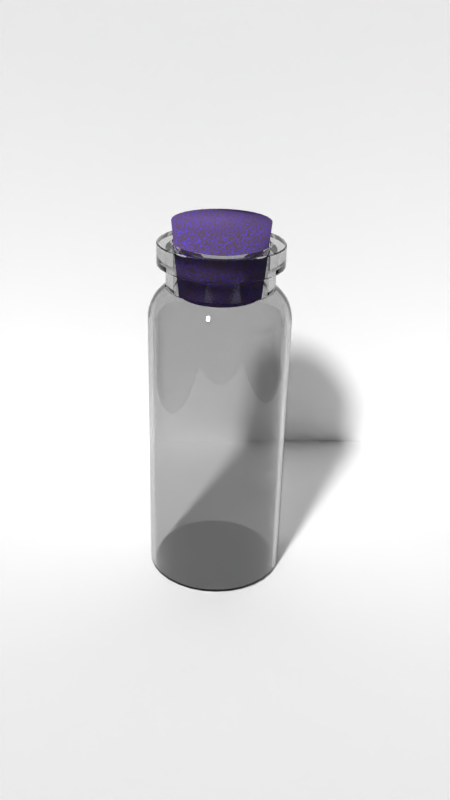 # Source: bottle.blend  (saved by Blender 2.79.0; exported with 4.5.12 LTS)
import bpy
from mathutils import Matrix  # noqa: F401  (used for matrix-valued properties, if any)

bpy.ops.wm.read_factory_settings(use_empty=True)
scene = bpy.context.scene
scene.name = 'Scene'

# ---- collections
col_collection_1 = bpy.data.collections.new('Collection 1'); scene.collection.children.link(col_collection_1)
col_collection_2 = bpy.data.collections.new('Collection 2'); scene.collection.children.link(col_collection_2)
col_collection_3 = bpy.data.collections.new('Collection 3'); scene.collection.children.link(col_collection_3)
col_collection_4 = bpy.data.collections.new('Collection 4'); scene.collection.children.link(col_collection_4)

# ---- materials (node trees are filled in below, after node groups)
mat_material_002 = bpy.data.materials.new('Material.002')
mat_material_002.alpha_threshold = 0.0
mat_material_002.roughness = 0.5
mat_cork = bpy.data.materials.new('Cork')
mat_cork.alpha_threshold = 0.0
mat_cork.roughness = 0.5
mat_material_001 = bpy.data.materials.new('Material.001')
mat_material_001.alpha_threshold = 0.0
mat_material_001.roughness = 0.5

# ---- node groups
ng_auto_smooth = bpy.data.node_groups.new('Auto Smooth', 'GeometryNodeTree')
_s = ng_auto_smooth.interface.new_socket(name='Geometry', in_out='OUTPUT', socket_type='NodeSocketGeometry')
_s = ng_auto_smooth.interface.new_socket(name='Geometry', in_out='INPUT', socket_type='NodeSocketGeometry')
_s = ng_auto_smooth.interface.new_socket(name='Angle', in_out='INPUT', socket_type='NodeSocketFloat')
_s.subtype = 'ANGLE'
_s.min_value = 0.0
_s.max_value = 3.142
ng_auto_smooth.is_modifier = True
_N = ng_auto_smooth.nodes; _L = ng_auto_smooth.links
n0 = _N.new('NodeGroupOutput'); n0.name = 'Group Output'; n0.location = (480, -100)
n1 = _N.new('NodeGroupInput'); n1.name = 'Group Input'; n1.location = (-420, -300)
n2 = _N.new('NodeGroupInput'); n2.name = 'Group Input.001'; n2.location = (-60, -100)
n3 = _N.new('GeometryNodeSetShadeSmooth'); n3.name = 'Set Shade Smooth'; n3.location = (120, -100)
n3.domain = 'EDGE'
n4 = _N.new('GeometryNodeSetShadeSmooth'); n4.name = 'Set Shade Smooth.001'; n4.location = (300, -100)
n5 = _N.new('GeometryNodeInputMeshEdgeAngle'); n5.name = 'Edge Angle'; n5.location = (-420, -220)
n6 = _N.new('GeometryNodeInputEdgeSmooth'); n6.name = 'Is Edge Smooth'; n6.location = (-60, -160)
n7 = _N.new('GeometryNodeInputShadeSmooth'); n7.name = 'Is Face Smooth'; n7.location = (-240, -340)
n8 = _N.new('FunctionNodeBooleanMath'); n8.name = 'Boolean Math'; n8.location = (-60, -220)
n9 = _N.new('FunctionNodeCompare'); n9.name = 'Compare'; n9.location = (-240, -180)
n9.operation = 'LESS_EQUAL'
_L.new(n5.outputs[0], n9.inputs[0])
_L.new(n4.outputs[0], n0.inputs[0])
_L.new(n1.outputs[1], n9.inputs[1])
_L.new(n9.outputs[0], n8.inputs[0])
_L.new(n7.outputs[0], n8.inputs[1])
_L.new(n2.outputs[0], n3.inputs[0])
_L.new(n6.outputs[0], n3.inputs[1])
_L.new(n3.outputs[0], n4.inputs[0])
_L.new(n8.outputs[0], n3.inputs[2])
n0.is_active_output = True

# ---- material node trees
mat_material_002.use_nodes = True; mat_material_002.node_tree.nodes.clear()
_N = mat_material_002.node_tree.nodes; _L = mat_material_002.node_tree.links
n0 = _N.new('ShaderNodeOutputMaterial'); n0.name = 'Material Output'; n0.location = (300, 300)
n1 = _N.new('ShaderNodeBsdfGlass'); n1.name = 'Glass BSDF'; n1.location = (10, 300)
n1.distribution = 'BECKMANN'
n1.inputs[0].default_value = (0.8, 0.8, 0.8, 1.0)
n1.inputs[2].default_value = 1.45
_L.new(n1.outputs[0], n0.inputs[0])
n0.is_active_output = True
mat_cork.use_nodes = True; mat_cork.node_tree.nodes.clear()
_N = mat_cork.node_tree.nodes; _L = mat_cork.node_tree.links
n0 = _N.new('ShaderNodeOutputMaterial'); n0.name = 'Material Output'; n0.location = (300, 300)
n1 = _N.new('ShaderNodeBsdfDiffuse'); n1.name = 'Diffuse BSDF'; n1.location = (10, 300)
n1.inputs[1].default_value = 0.473
n2 = _N.new('ShaderNodeSeparateColor'); n2.name = 'Separate HSV'; n2.location = (-407, 392)
n3 = _N.new('ShaderNodeRGB'); n3.name = 'RGB'; n3.location = (-696, 373)
n3.outputs[0].default_value = (0.1473, 0.09373, 0.05262, 1.0)
n4 = _N.new('ShaderNodeCombineColor'); n4.name = 'Combine HSV'; n4.location = (-203, 293)
n5 = _N.new('ShaderNodeTexVoronoi'); n5.name = 'Voronoi Texture'; n5.location = (-406, 184)
n5.inputs[2].default_value = 52.4
n6 = _N.new('ShaderNodeMath'); n6.name = 'Math'; n6.location = (0, 0)
n6.operation = 'MULTIPLY'
_L.new(n1.outputs[0], n0.inputs[0])
_L.new(n2.outputs[0], n4.inputs[0])
_L.new(n2.outputs[1], n4.inputs[1])
_L.new(n3.outputs[0], n2.inputs[0])
_L.new(n4.outputs[0], n1.inputs[0])
_L.new(n6.outputs[0], n4.inputs[2])
_L.new(n5.outputs[0], n6.inputs[0])
_L.new(n5.outputs[0], n6.inputs[1])
n0.is_active_output = True
mat_material_001.use_nodes = True; mat_material_001.node_tree.nodes.clear()
_N = mat_material_001.node_tree.nodes; _L = mat_material_001.node_tree.links
n0 = _N.new('ShaderNodeOutputMaterial'); n0.name = 'Material Output'; n0.location = (300, 300)
n1 = _N.new('ShaderNodeBsdfDiffuse'); n1.name = 'Diffuse BSDF'; n1.location = (10, 300)
n1.inputs[0].default_value = (1.0, 1.0, 1.0, 1.0)
_L.new(n1.outputs[0], n0.inputs[0])
n0.is_active_output = True

# ---- world
world_world = bpy.data.worlds.new('World'); scene.world = world_world
world_world.color = (0.05088, 0.05088, 0.05088)
world_world.use_sun_shadow = False
world_world.sun_shadow_jitter_overblur = 0.0
world_world.cycles.sampling_method = 'MANUAL'

# ---- cameras
cam_camera = bpy.data.cameras.new('Camera')
cam_camera.clip_end = 100.0
cam_camera.lens = 35.0
cam_camera.sensor_width = 32.0
cam_camera.sensor_height = 18.0
cam_camera.ortho_scale = 7.314
cam_camera.dof.focus_distance = 0.0

# ---- lights
light_sun_001 = bpy.data.lights.new('Sun.001', 'SUN')
light_sun_001.transmission_factor = 0.0
light_sun_001.angle = 0.1079
light_sun_001.energy = 3.0
light_sun_001.shadow_buffer_clip_start = 0.5
light_sun_001.shadow_soft_size = 0.054
light_sun_001.shadow_cascade_max_distance = 1000.0

# ---- meshes
me_cylinder = bpy.data.meshes.new('Cylinder')
me_cylinder.from_pydata([(1.769e-07, 0.9266, -0.3337), (-0.1808, 0.9088, -0.3337), (-0.3546, 0.8561, -0.3337), (-0.5148, 0.7704, -0.3337), (-0.6552, 0.6552, -0.3337), (-0.7704, 0.5148, -0.3337), (-0.8561, 0.3546, -0.3337), (-0.9088, 0.1808, -0.3337), (-0.9266, 8.947e-07, -0.3337), (-0.9088, -0.1808, -0.3337), (-0.8561, -0.3546, -0.3337), (-0.7704, -0.5148, -0.3337), (-0.6552, -0.6552, -0.3337), (-0.5148, -0.7704, -0.3337), (-0.3546, -0.8561, -0.3337), (-0.1808, -0.9088, -0.3337), (-1.25e-07, -0.9266, -0.3337), (0.1808, -0.9088, -0.3337), (0.3546, -0.8561, -0.3337), (0.5148, -0.7704, -0.3337), (0.6552, -0.6552, -0.3337), (0.7704, -0.5148, -0.3337), (0.8561, -0.3546, -0.3337), (0.9088, -0.1808, -0.3337), (0.9266, 6.996e-08, -0.3337), (0.9088, 0.1808, -0.3337), (0.8561, 0.3546, -0.3337), (0.7704, 0.5148, -0.3337), (0.6552, 0.6552, -0.3337), (0.5148, 0.7704, -0.3337), (0.3546, 0.8561, -0.3337), (0.1808, 0.9088, -0.3337), (0.1808, 0.9088, 3.65), (0.3546, 0.8561, 3.65), (0.5148, 0.7704, 3.65), (0.6552, 0.6552, 3.65), (0.7704, 0.5148, 3.65), (0.8561, 0.3546, 3.65), (0.9088, 0.1808, 3.65), (0.9266, 6.996e-08, 3.65), (0.9088, -0.1808, 3.65), (0.8561, -0.3546, 3.65), (0.7704, -0.5148, 3.65), (0.6552, -0.6552, 3.65), (0.5148, -0.7704, 3.65), (0.3546, -0.8561, 3.65), (0.1808, -0.9088, 3.65), (-3.019e-07, -0.9266, 3.65), (-0.1808, -0.9088, 3.65), (-0.3546, -0.8561, 3.65), (-0.5148, -0.7704, 3.65), (-0.6552, -0.6552, 3.65), (-0.7704, -0.5148, 3.65), (-0.8561, -0.3546, 3.65), (-0.9088, -0.1808, 3.65), (-0.9266, 8.947e-07, 3.65), (-0.9088, 0.1808, 3.65), (-0.8561, 0.3546, 3.65), (-0.7704, 0.5148, 3.65), (-0.6552, 0.6552, 3.65), (-0.5148, 0.7704, 3.65), (-0.3546, 0.8561, 3.65), (-0.1808, 0.9088, 3.65), (0.0, 0.9266, 3.65), (3.026e-09, 0.8526, 3.869), (0.1663, 0.8362, 3.869), (0.3263, 0.7877, 3.869), (0.4737, 0.7089, 3.869), (0.6029, 0.6029, 3.869), (0.7089, 0.4737, 3.869), (0.7877, 0.3263, 3.869), (0.8362, 0.1663, 3.869), (0.8526, 8.759e-08, 3.869), (0.8362, -0.1663, 3.869), (0.7877, -0.3263, 3.869), (0.7089, -0.4737, 3.869), (0.6029, -0.6029, 3.869), (0.4737, -0.7089, 3.869), (0.3263, -0.7877, 3.869), (0.1663, -0.8362, 3.869), (-2.748e-07, -0.8526, 3.869), (-0.1663, -0.8362, 3.869), (-0.3263, -0.7877, 3.869), (-0.4737, -0.7089, 3.869), (-0.6029, -0.6029, 3.869), (-0.7089, -0.4737, 3.869), (-0.7877, -0.3263, 3.869), (-0.8362, -0.1663, 3.869), (-0.8526, 8.465e-07, 3.869), (-0.8362, 0.1663, 3.869), (-0.7877, 0.3263, 3.869), (-0.7089, 0.4737, 3.869), (-0.6029, 0.6029, 3.869), (-0.4737, 0.7089, 3.869), (-0.3263, 0.7877, 3.869), (-0.1663, 0.8362, 3.869), (0.1722, 0.8656, 3.813), (0.3378, 0.8154, 3.813), (0.4903, 0.7339, 3.813), (0.6241, 0.6241, 3.813), (0.7339, 0.4903, 3.813), (0.8154, 0.3378, 3.813), (0.8656, 0.1722, 3.813), (0.8826, 7.735e-08, 3.813), (0.8656, -0.1722, 3.813), (0.8154, -0.3378, 3.813), (0.7339, -0.4903, 3.813), (0.6241, -0.6241, 3.813), (0.4903, -0.7339, 3.813), (0.3378, -0.8154, 3.813), (0.1722, -0.8656, 3.813), (-2.828e-07, -0.8826, 3.813), (-0.1722, -0.8656, 3.813), (-0.3378, -0.8154, 3.813), (-0.4903, -0.7339, 3.813), (-0.6241, -0.6241, 3.813), (-0.7339, -0.4903, 3.813), (-0.8154, -0.3378, 3.813), (-0.8656, -0.1722, 3.813), (-0.8826, 8.63e-07, 3.813), (-0.8656, 0.1722, 3.813), (-0.8154, 0.3378, 3.813), (-0.7339, 0.4903, 3.813), (-0.6241, 0.6241, 3.813), (-0.4903, 0.7339, 3.813), (-0.3378, 0.8154, 3.813), (-0.1722, 0.8656, 3.813), (4.746e-09, 0.8826, 3.813), (0.1778, 0.894, 3.731), (0.3488, 0.8422, 3.731), (0.5064, 0.7579, 3.731), (0.6446, 0.6446, 3.731), (0.7579, 0.5064, 3.731), (0.8422, 0.3488, 3.731), (0.894, 0.1778, 3.731), (0.9115, 7.378e-08, 3.731), (0.894, -0.1778, 3.731), (0.8422, -0.3488, 3.731), (0.7579, -0.5064, 3.731), (0.6446, -0.6446, 3.731), (0.5064, -0.7579, 3.731), (0.3488, -0.8422, 3.731), (0.1778, -0.894, 3.731), (-2.952e-07, -0.9115, 3.731), (-0.1778, -0.894, 3.731), (-0.3488, -0.8422, 3.731), (-0.5064, -0.7579, 3.731), (-0.6446, -0.6446, 3.731), (-0.7579, -0.5064, 3.731), (-0.8422, -0.3488, 3.731), (-0.894, -0.1778, 3.731), (-0.9115, 8.851e-07, 3.731), (-0.894, 0.1778, 3.731), (-0.8422, 0.3488, 3.731), (-0.7579, 0.5064, 3.731), (-0.6446, 0.6446, 3.731), (-0.5064, 0.7579, 3.731), (-0.3488, 0.8422, 3.731), (-0.1778, 0.894, 3.731), (1.789e-09, 0.9115, 3.731), (1.026e-08, 0.8118, 3.923), (0.1584, 0.7962, 3.923), (0.3107, 0.75, 3.923), (0.451, 0.675, 3.923), (0.5741, 0.5741, 3.923), (0.675, 0.451, 3.923), (0.75, 0.3107, 3.923), (0.7962, 0.1584, 3.923), (0.8118, 9.587e-08, 3.923), (0.7962, -0.1584, 3.923), (0.75, -0.3107, 3.923), (0.675, -0.451, 3.923), (0.5741, -0.5741, 3.923), (0.451, -0.675, 3.923), (0.3107, -0.75, 3.923), (0.1584, -0.7962, 3.923), (-2.543e-07, -0.8118, 3.923), (-0.1584, -0.7962, 3.923), (-0.3107, -0.75, 3.923), (-0.451, -0.675, 3.923), (-0.5741, -0.5741, 3.923), (-0.675, -0.451, 3.923), (-0.75, -0.3107, 3.923), (-0.7962, -0.1584, 3.923), (-0.8118, 8.185e-07, 3.923), (-0.7962, 0.1584, 3.923), (-0.75, 0.3107, 3.923), (-0.675, 0.451, 3.923), (-0.5741, 0.5741, 3.923), (-0.451, 0.675, 3.923), (-0.3107, 0.75, 3.923), (-0.1584, 0.7962, 3.923), (2.423e-08, 0.7015, 4.02), (0.1369, 0.688, 4.02), (0.2685, 0.6481, 4.02), (0.3897, 0.5833, 4.02), (0.496, 0.496, 4.02), (0.5833, 0.3897, 4.02), (0.6481, 0.2685, 4.02), (0.688, 0.1369, 4.02), (0.7015, 1.216e-07, 4.02), (0.688, -0.1369, 4.02), (0.6481, -0.2685, 4.02), (0.5833, -0.3897, 4.02), (0.496, -0.496, 4.02), (0.3897, -0.5833, 4.02), (0.2685, -0.6481, 4.02), (0.1369, -0.688, 4.02), (-2.043e-07, -0.7015, 4.02), (-0.1369, -0.688, 4.02), (-0.2685, -0.6481, 4.02), (-0.3897, -0.5833, 4.02), (-0.496, -0.496, 4.02), (-0.5833, -0.3897, 4.02), (-0.6481, -0.2685, 4.02), (-0.688, -0.1369, 4.02), (-0.7015, 7.46e-07, 4.02), (-0.688, 0.1369, 4.02), (-0.6481, 0.2685, 4.02), (-0.5833, 0.3897, 4.02), (-0.496, 0.496, 4.02), (-0.3897, 0.5833, 4.02), (-0.2684, 0.6481, 4.02), (-0.1369, 0.688, 4.02), (2.445e-08, 0.7001, 4.02), (0.1366, 0.6866, 4.02), (0.2679, 0.6468, 4.02), (0.3889, 0.5821, 4.02), (0.495, 0.495, 4.02), (0.5821, 0.3889, 4.02), (0.6468, 0.2679, 4.02), (0.6866, 0.1366, 4.02), (0.7001, 1.211e-07, 4.02), (0.6866, -0.1366, 4.02), (0.6468, -0.2679, 4.02), (0.5821, -0.3889, 4.02), (0.495, -0.495, 4.02), (0.3889, -0.5821, 4.02), (0.2679, -0.6468, 4.02), (0.1366, -0.6866, 4.02), (-2.037e-07, -0.7001, 4.02), (-0.1366, -0.6866, 4.02), (-0.2679, -0.6468, 4.02), (-0.495, -0.495, 4.02), (-0.5821, -0.3889, 4.02), (-0.6468, -0.2679, 4.02), (-0.6866, -0.1366, 4.02), (-0.7001, 7.442e-07, 4.02), (-0.6866, 0.1366, 4.02), (-0.6468, 0.2679, 4.02), (-0.5821, 0.3889, 4.02), (-0.495, 0.495, 4.02), (-0.3889, 0.5821, 4.02), (-0.2679, 0.6468, 4.02), (-0.1366, 0.6866, 4.02), (0.1477, 0.7423, 3.978), (0.2896, 0.6992, 3.978), (0.4205, 0.6293, 3.978), (0.5352, 0.5352, 3.978), (0.6293, 0.4205, 3.978), (0.6992, 0.2896, 3.978), (0.7423, 0.1477, 3.978), (0.7568, 1.088e-07, 3.978), (0.7423, -0.1477, 3.978), (0.6992, -0.2896, 3.978), (0.6293, -0.4205, 3.978), (0.5352, -0.5352, 3.978), (0.4205, -0.6293, 3.978), (0.2896, -0.6992, 3.978), (0.1477, -0.7423, 3.978), (-2.292e-07, -0.7568, 3.978), (-0.1477, -0.7423, 3.978), (-0.2896, -0.6992, 3.978), (-0.4205, -0.6293, 3.978), (-0.5352, -0.5352, 3.978), (-0.6293, -0.4205, 3.978), (-0.6992, -0.2896, 3.978), (-0.7423, -0.1477, 3.978), (-0.7568, 7.825e-07, 3.978), (-0.7423, 0.1477, 3.978), (-0.6992, 0.2896, 3.978), (-0.6293, 0.4205, 3.978), (-0.5352, 0.5352, 3.978), (-0.4205, 0.6293, 3.978), (-0.2896, 0.6992, 3.978), (-0.1477, 0.7423, 3.978), (1.741e-08, 0.7568, 3.978), (0.1356, 0.6816, 4.02), (0.2659, 0.6421, 4.02), (0.3861, 0.5778, 4.02), (0.4914, 0.4914, 4.02), (0.5778, 0.3861, 4.02), (0.6421, 0.2659, 4.02), (0.6816, 0.1356, 4.02), (0.695, 1.228e-07, 4.02), (0.6816, -0.1356, 4.02), (0.6421, -0.2659, 4.02), (0.5778, -0.3861, 4.02), (0.4914, -0.4914, 4.02), (0.3861, -0.5778, 4.02), (0.2659, -0.6421, 4.02), (0.1356, -0.6816, 4.02), (-1.989e-07, -0.695, 4.02), (-0.1356, -0.6816, 4.02), (-0.2659, -0.6421, 4.02), (-0.3861, -0.5778, 4.02), (-0.4914, -0.4914, 4.02), (-0.5778, -0.3861, 4.02), (-0.6421, -0.2659, 4.02), (-0.6816, -0.1356, 4.02), (-0.695, 7.414e-07, 4.02), (-0.6816, 0.1356, 4.02), (-0.6421, 0.2659, 4.02), (-0.5778, 0.3861, 4.02), (-0.4914, 0.4914, 4.02), (-0.3861, 0.5778, 4.02), (-0.2659, 0.6421, 4.02), (-0.1356, 0.6816, 4.02), (2.751e-08, 0.695, 4.02), (2.445e-08, 0.7001, 4.02), (0.1366, 0.6866, 4.02), (0.2679, 0.6468, 4.02), (0.3889, 0.5821, 4.02), (0.495, 0.495, 4.02), (0.5821, 0.3889, 4.02), (0.6468, 0.2679, 4.02), (0.6866, 0.1366, 4.02), (0.7001, 1.211e-07, 4.02), (0.6866, -0.1366, 4.02), (0.6468, -0.2679, 4.02), (0.5821, -0.3889, 4.02), (0.495, -0.495, 4.02), (0.3889, -0.5821, 4.02), (0.2679, -0.6468, 4.02), (0.1366, -0.6866, 4.02), (-2.037e-07, -0.7001, 4.02), (-0.1366, -0.6866, 4.02), (-0.2679, -0.6468, 4.02), (-0.3889, -0.5821, 4.02), (-0.495, -0.495, 4.02), (-0.5821, -0.3889, 4.02), (-0.6468, -0.2679, 4.02), (-0.6866, -0.1366, 4.02), (-0.7001, 7.442e-07, 4.02), (-0.6866, 0.1366, 4.02), (-0.6468, 0.2679, 4.02), (-0.5821, 0.3889, 4.02), (-0.495, 0.495, 4.02), (-0.3889, 0.5821, 4.02), (-0.2679, 0.6468, 4.02), (-0.1366, 0.6866, 4.02), (0.1951, 0.9808, 3.64), (0.3827, 0.9239, 3.64), (0.5556, 0.8315, 3.64), (0.7071, 0.7071, 3.64), (0.8315, 0.5556, 3.64), (0.9239, 0.3827, 3.64), (0.9808, 0.1951, 3.64), (1.0, 7.55e-08, 3.64), (0.9808, -0.1951, 3.64), (0.9239, -0.3827, 3.64), (0.8315, -0.5556, 3.64), (0.7071, -0.7071, 3.64), (0.5556, -0.8315, 3.64), (0.3827, -0.9239, 3.64), (0.1951, -0.9808, 3.64), (-3.258e-07, -1.0, 3.64), (-0.1951, -0.9808, 3.64), (-0.3827, -0.9239, 3.64), (-0.5556, -0.8315, 3.64), (-0.7071, -0.7071, 3.64), (-0.8315, -0.5556, 3.64), (-0.9239, -0.3827, 3.64), (-0.9808, -0.1951, 3.64), (-1.0, 9.656e-07, 3.64), (-0.9808, 0.1951, 3.64), (-0.9239, 0.3827, 3.64), (-0.8315, 0.5556, 3.64), (-0.7071, 0.7071, 3.64), (-0.5556, 0.8315, 3.64), (-0.3827, 0.9239, 3.64), (-0.1951, 0.9808, 3.64), (0.0, 1.0, 3.64), (3.265e-09, 0.9202, 3.877), (0.1795, 0.9025, 3.877), (0.3521, 0.8501, 3.877), (0.5112, 0.7651, 3.877), (0.6507, 0.6507, 3.877), (0.7651, 0.5112, 3.877), (0.8501, 0.3521, 3.877), (0.9025, 0.1795, 3.877), (0.9202, 9.453e-08, 3.877), (0.9025, -0.1795, 3.877), (0.8501, -0.3521, 3.877), (0.7651, -0.5112, 3.877), (0.6507, -0.6507, 3.877), (0.5112, -0.7651, 3.877), (0.3521, -0.8501, 3.877), (0.1795, -0.9025, 3.877), (-2.966e-07, -0.9202, 3.877), (-0.1795, -0.9025, 3.877), (-0.3521, -0.8501, 3.877), (-0.5112, -0.7651, 3.877), (-0.6507, -0.6507, 3.877), (-0.7651, -0.5112, 3.877), (-0.8501, -0.3521, 3.877), (-0.9025, -0.1795, 3.877), (-0.9202, 9.136e-07, 3.877), (-0.9025, 0.1795, 3.877), (-0.8501, 0.3521, 3.877), (-0.7651, 0.5112, 3.877), (-0.6507, 0.6507, 3.877), (-0.5112, 0.7651, 3.877), (-0.3521, 0.8501, 3.877), (-0.1795, 0.9025, 3.877), (0.1858, 0.9342, 3.816), (0.3645, 0.88, 3.816), (0.5292, 0.792, 3.816), (0.6735, 0.6735, 3.816), (0.792, 0.5292, 3.816), (0.88, 0.3645, 3.816), (0.9342, 0.1858, 3.816), (0.9525, 8.348e-08, 3.816), (0.9342, -0.1858, 3.816), (0.88, -0.3645, 3.816), (0.792, -0.5292, 3.816), (0.6735, -0.6735, 3.816), (0.5292, -0.792, 3.816), (0.3645, -0.88, 3.816), (0.1858, -0.9342, 3.816), (-3.052e-07, -0.9525, 3.816), (-0.1858, -0.9342, 3.816), (-0.3645, -0.88, 3.816), (-0.5292, -0.792, 3.816), (-0.6735, -0.6735, 3.816), (-0.792, -0.5292, 3.816), (-0.88, -0.3645, 3.816), (-0.9342, -0.1858, 3.816), (-0.9525, 9.313e-07, 3.816), (-0.9342, 0.1858, 3.816), (-0.88, 0.3645, 3.816), (-0.792, 0.5292, 3.816), (-0.6735, 0.6735, 3.816), (-0.5292, 0.792, 3.816), (-0.3645, 0.88, 3.816), (-0.1858, 0.9342, 3.816), (5.122e-09, 0.9525, 3.816), (0.1919, 0.9648, 3.727), (0.3765, 0.9089, 3.727), (0.5465, 0.818, 3.727), (0.6956, 0.6956, 3.727), (0.818, 0.5465, 3.727), (0.9089, 0.3765, 3.727), (0.9648, 0.1919, 3.727), (0.9837, 7.962e-08, 3.727), (0.9648, -0.1919, 3.727), (0.9089, -0.3765, 3.727), (0.818, -0.5465, 3.727), (0.6956, -0.6956, 3.727), (0.5465, -0.818, 3.727), (0.3765, -0.9089, 3.727), (0.1919, -0.9648, 3.727), (-3.186e-07, -0.9837, 3.727), (-0.1919, -0.9648, 3.727), (-0.3765, -0.9089, 3.727), (-0.5465, -0.818, 3.727), (-0.6956, -0.6956, 3.727), (-0.818, -0.5465, 3.727), (-0.9089, -0.3765, 3.727), (-0.9648, -0.1919, 3.727), (-0.9837, 9.553e-07, 3.727), (-0.9648, 0.1919, 3.727), (-0.9089, 0.3765, 3.727), (-0.818, 0.5465, 3.727), (-0.6956, 0.6956, 3.727), (-0.5465, 0.818, 3.727), (-0.3765, 0.9089, 3.727), (-0.1919, 0.9648, 3.727), (1.931e-09, 0.9837, 3.727), (1.108e-08, 0.8761, 3.934), (0.1709, 0.8593, 3.934), (0.3353, 0.8095, 3.934), (0.4868, 0.7285, 3.934), (0.6195, 0.6195, 3.934), (0.7285, 0.4868, 3.934), (0.8095, 0.3353, 3.934), (0.8593, 0.1709, 3.934), (0.8761, 1.035e-07, 3.934), (0.8593, -0.1709, 3.934), (0.8095, -0.3353, 3.934), (0.7285, -0.4868, 3.934), (0.6195, -0.6195, 3.934), (0.4868, -0.7285, 3.934), (0.3353, -0.8095, 3.934), (0.1709, -0.8593, 3.934), (-2.744e-07, -0.8761, 3.934), (-0.1709, -0.8593, 3.934), (-0.3353, -0.8095, 3.934), (-0.4868, -0.7285, 3.934), (-0.6195, -0.6195, 3.934), (-0.7285, -0.4868, 3.934), (-0.8095, -0.3353, 3.934), (-0.8593, -0.1709, 3.934), (-0.8761, 8.833e-07, 3.934), (-0.8593, 0.1709, 3.934), (-0.8095, 0.3353, 3.934), (-0.7285, 0.4868, 3.934), (-0.6195, 0.6195, 3.934), (-0.4868, 0.7285, 3.934), (-0.3353, 0.8095, 3.934), (-0.1709, 0.8593, 3.934), (2.703e-08, 0.7496, 4.04), (0.1462, 0.7352, 4.04), (0.2868, 0.6925, 4.04), (0.4164, 0.6232, 4.04), (0.5308, 0.5308, 4.04), (0.6232, 0.4164, 4.04), (0.6925, 0.2868, 4.04), (0.7352, 0.1462, 4.04), (0.7496, 1.329e-07, 4.04), (0.7362, -0.1464, 4.04), (0.6935, -0.2872, 4.04), (0.6232, -0.4164, 4.04), (0.5308, -0.5308, 4.04), (0.4164, -0.6232, 4.04), (0.2868, -0.6925, 4.04), (0.1464, -0.7362, 4.04), (-2.172e-07, -0.7496, 4.04), (-0.1462, -0.7352, 4.04), (-0.2868, -0.6925, 4.04), (-0.417, -0.6241, 4.04), (-0.53, -0.53, 4.04), (-0.6232, -0.4164, 4.04), (-0.6925, -0.2868, 4.04), (-0.7352, -0.1462, 4.04), (-0.7506, 2.273e-06, 4.04), (-0.7352, 0.1462, 4.04), (-0.6925, 0.2868, 4.04), (-0.6241, 0.417, 4.04), (-0.5308, 0.5308, 4.04), (-0.4164, 0.6232, 4.04), (-0.2868, 0.6925, 4.04), (-0.1464, 0.7362, 4.04), (2.639e-08, 0.7555, 4.04), (0.1474, 0.741, 4.04), (0.2891, 0.698, 4.04), (0.4197, 0.6282, 4.04), (0.5342, 0.5342, 4.04), (0.6282, 0.4197, 4.04), (0.698, 0.2891, 4.04), (0.741, 0.1474, 4.04), (0.7555, 1.307e-07, 4.04), (0.741, -0.1474, 4.04), (0.698, -0.2891, 4.04), (0.6282, -0.4197, 4.04), (0.5342, -0.5342, 4.04), (0.4197, -0.6282, 4.04), (0.2891, -0.698, 4.04), (0.1474, -0.741, 4.04), (-2.198e-07, -0.7555, 4.04), (-0.1474, -0.741, 4.04), (-0.2891, -0.698, 4.04), (-0.5342, -0.5342, 4.04), (-0.6282, -0.4197, 4.04), (-0.698, -0.2891, 4.04), (-0.741, -0.1474, 4.04), (-0.7555, 8.031e-07, 4.04), (-0.741, 0.1474, 4.04), (-0.698, 0.2891, 4.04), (-0.6282, 0.4197, 4.04), (-0.5342, 0.5342, 4.04), (-0.4197, 0.6282, 4.04), (-0.2891, 0.698, 4.04), (-0.1474, 0.741, 4.04), (0.1593, 0.8011, 3.994), (0.3126, 0.7546, 3.994), (0.4538, 0.6791, 3.994), (0.5776, 0.5776, 3.994), (0.6791, 0.4538, 3.994), (0.7546, 0.3126, 3.994), (0.8011, 0.1593, 3.994), (0.8168, 1.174e-07, 3.994), (0.8011, -0.1593, 3.994), (0.7546, -0.3126, 3.994), (0.6791, -0.4538, 3.994), (0.5776, -0.5776, 3.994), (0.4538, -0.6791, 3.994), (0.3126, -0.7546, 3.994), (0.1593, -0.8011, 3.994), (-2.474e-07, -0.8168, 3.994), (-0.1593, -0.8011, 3.994), (-0.3126, -0.7546, 3.994), (-0.4538, -0.6791, 3.994), (-0.5776, -0.5776, 3.994), (-0.6791, -0.4538, 3.994), (-0.7546, -0.3126, 3.994), (-0.8011, -0.1593, 3.994), (-0.8168, 8.445e-07, 3.994), (-0.8011, 0.1593, 3.994), (-0.7546, 0.3126, 3.994), (-0.6791, 0.4538, 3.994), (-0.5776, 0.5776, 3.994), (-0.4538, 0.6791, 3.994), (-0.3126, 0.7546, 3.994), (-0.1593, 0.8011, 3.994), (1.879e-08, 0.8168, 3.994), (-0.1707, 0.8582, 4.362), (-0.3349, 0.8084, 4.362), (-0.4861, 0.7276, 4.362), (-0.6187, 0.6187, 4.362), (-0.7276, 0.4861, 4.362), (-0.8084, 0.3349, 4.362), (-0.8582, 0.1707, 4.362), (-0.875, 7.647e-07, 4.362), (-0.8582, -0.1707, 4.362), (-0.8084, -0.3349, 4.362), (-0.7276, -0.4861, 4.362), (-0.6187, -0.6187, 4.362), (-0.4861, -0.7276, 4.362), (-0.3349, -0.8084, 4.362), (-0.1707, -0.8582, 4.362), (-3.142e-07, -0.875, 4.362), (0.1707, -0.8582, 4.362), (0.3349, -0.8084, 4.362), (0.4861, -0.7276, 4.362), (0.6187, -0.6187, 4.362), (0.7276, -0.4861, 4.362), (0.8084, -0.3349, 4.362), (0.8582, -0.1707, 4.362), (0.875, -1.42e-08, 4.362), (0.8582, 0.1707, 4.362), (0.8084, 0.3349, 4.362), (0.7276, 0.4861, 4.362), (0.6187, 0.6187, 4.362), (0.4861, 0.7276, 4.362), (0.3349, 0.8084, 4.362), (0.1707, 0.8582, 4.362), (-2.908e-08, 0.875, 4.362), (0.1465, 0.7366, 4.04), (0.2874, 0.6939, 4.04), (0.4173, 0.6245, 4.04), (0.5311, 0.5311, 4.04), (0.6245, 0.4173, 4.04), (0.6939, 0.2874, 4.04), (0.7366, 0.1465, 4.04), (0.7511, 1.605e-06, 4.04), (0.7366, -0.1465, 4.04), (0.6939, -0.2874, 4.04), (0.6245, -0.4173, 4.04), (0.5311, -0.5311, 4.04), (0.4173, -0.6245, 4.04), (0.2874, -0.6939, 4.04), (0.1465, -0.7366, 4.04), (-2.473e-06, -0.7511, 4.04), (-0.1465, -0.7366, 4.04), (-0.2874, -0.6939, 4.04), (-0.4173, -0.6245, 4.04), (-0.5311, -0.5311, 4.04), (-0.6245, -0.4173, 4.04), (-0.6939, -0.2874, 4.04), (-0.7366, -0.1465, 4.04), (-0.7511, 2.273e-06, 4.04), (-0.7366, 0.1465, 4.04), (-0.6939, 0.2874, 4.04), (-0.6245, 0.4173, 4.04), (-0.5311, 0.5311, 4.04), (-0.4173, 0.6245, 4.04), (-0.2874, 0.6939, 4.04), (-0.1465, 0.7366, 4.04), (-2.228e-06, 0.7511, 4.04), (-2.232e-06, 0.7566, 4.04), (0.1476, 0.7421, 4.04), (0.2895, 0.699, 4.04), (0.4203, 0.6291, 4.04), (0.535, 0.535, 4.04), (0.6291, 0.4203, 4.04), (0.699, 0.2895, 4.04), (0.7421, 0.1476, 4.04), (0.7566, 1.603e-06, 4.04), (0.7421, -0.1476, 4.04), (0.699, -0.2895, 4.04), (0.6291, -0.4203, 4.04), (0.535, -0.535, 4.04), (0.4203, -0.6291, 4.04), (0.2895, -0.699, 4.04), (0.1476, -0.7421, 4.04), (-2.478e-06, -0.7566, 4.04), (-0.1476, -0.7421, 4.04), (-0.2895, -0.699, 4.04), (-0.4203, -0.6291, 4.04), (-0.535, -0.535, 4.04), (-0.6291, -0.4203, 4.04), (-0.699, -0.2895, 4.04), (-0.7421, -0.1476, 4.04), (-0.7566, 2.277e-06, 4.04), (-0.7421, 0.1476, 4.04), (-0.699, 0.2895, 4.04), (-0.6291, 0.4203, 4.04), (-0.535, 0.535, 4.04), (-0.4203, 0.6291, 4.04), (-0.2895, 0.699, 4.04), (-0.1476, 0.7421, 4.04), (0.1463, 0.7356, 4.34), (0.287, 0.6929, 4.34), (0.4167, 0.6236, 4.34), (0.5303, 0.5303, 4.34), (0.6236, 0.4167, 4.34), (0.6929, 0.287, 4.34), (0.7356, 0.1463, 4.34), (0.75, 1.585e-08, 4.34), (0.7356, -0.1463, 4.34), (0.6929, -0.287, 4.34), (0.6236, -0.4167, 4.34), (0.5303, -0.5303, 4.34), (0.4167, -0.6236, 4.34), (0.287, -0.6929, 4.34), (0.1463, -0.7356, 4.34), (-2.554e-07, -0.75, 4.34), (-0.1463, -0.7356, 4.34), (-0.287, -0.6929, 4.34), (-0.4167, -0.6236, 4.34), (-0.5303, -0.5303, 4.34), (-0.6236, -0.4167, 4.34), (-0.6929, -0.287, 4.34), (-0.7356, -0.1463, 4.34), (-0.75, 6.834e-07, 4.34), (-0.7356, 0.1463, 4.34), (-0.6929, 0.287, 4.34), (-0.6236, 0.4167, 4.34), (-0.5303, 0.5303, 4.34), (-0.4167, 0.6236, 4.34), (-0.287, 0.6929, 4.34), (-0.1463, 0.7356, 4.34), (-1.099e-08, 0.75, 4.34), (-2.908e-08, 0.875, 4.362), (0.1707, 0.8582, 4.362), (0.3349, 0.8084, 4.362), (0.4861, 0.7276, 4.362), (0.6187, 0.6187, 4.362), (0.7276, 0.4861, 4.362), (0.8084, 0.3349, 4.362), (0.8582, 0.1707, 4.362), (0.875, -1.42e-08, 4.362), (0.8582, -0.1707, 4.362), (0.8084, -0.3349, 4.362), (0.7276, -0.4861, 4.362), (0.6187, -0.6187, 4.362), (0.4861, -0.7276, 4.362), (0.3349, -0.8084, 4.362), (0.1707, -0.8582, 4.362), (-3.142e-07, -0.875, 4.362), (-0.1707, -0.8582, 4.362), (-0.3349, -0.8084, 4.362), (-0.4861, -0.7276, 4.362), (-0.6187, -0.6187, 4.362), (-0.7276, -0.4861, 4.362), (-0.8084, -0.3349, 4.362), (-0.8582, -0.1707, 4.362), (-0.875, 7.647e-07, 4.362), (-0.8582, 0.1707, 4.362), (-0.8084, 0.3349, 4.362), (-0.7276, 0.4861, 4.362), (-0.6187, 0.6187, 4.362), (-0.4861, 0.7276, 4.362), (-0.3349, 0.8084, 4.362), (-0.1707, 0.8582, 4.362), (-2.824e-08, 0.868, 4.354), (0.1693, 0.8513, 4.354), (0.3322, 0.8019, 4.354), (0.4822, 0.7217, 4.354), (0.6138, 0.6138, 4.354), (0.7217, 0.4822, 4.354), (0.8019, 0.3322, 4.354), (0.8513, 0.1693, 4.354), (0.868, -1.246e-08, 4.354), (0.8513, -0.1693, 4.354), (0.8019, -0.3322, 4.354), (0.7217, -0.4822, 4.354), (0.6138, -0.6138, 4.354), (0.4822, -0.7217, 4.354), (0.3322, -0.8019, 4.354), (0.1693, -0.8513, 4.354), (-3.111e-07, -0.868, 4.354), (-0.1693, -0.8513, 4.354), (-0.3322, -0.8019, 4.354), (-0.4822, -0.7217, 4.354), (-0.6138, -0.6138, 4.354), (-0.7217, -0.4822, 4.354), (-0.8019, -0.3322, 4.354), (-0.8513, -0.1693, 4.354), (-0.868, 7.602e-07, 4.354), (-0.8513, 0.1693, 4.354), (-0.8019, 0.3322, 4.354), (-0.7217, 0.4822, 4.354), (-0.6138, 0.6138, 4.354), (-0.4822, 0.7217, 4.354), (-0.3322, 0.8019, 4.354), (-0.1693, 0.8513, 4.354), (0.1465, 0.7366, 4.34), (0.2874, 0.6939, 4.34), (0.4173, 0.6245, 4.34), (0.5311, 0.5311, 4.34), (0.6245, 0.4173, 4.34), (0.6939, 0.2874, 4.34), (0.7366, 0.1465, 4.34), (0.7511, 1.488e-06, 4.34), (0.7366, -0.1465, 4.34), (0.6939, -0.2874, 4.34), (0.6245, -0.4173, 4.34), (0.5311, -0.5311, 4.34), (0.4173, -0.6245, 4.34), (0.2874, -0.6939, 4.34), (0.1465, -0.7366, 4.34), (-2.514e-06, -0.7511, 4.34), (-0.1465, -0.7366, 4.34), (-0.2874, -0.6939, 4.34), (-0.4173, -0.6245, 4.34), (-0.5311, -0.5311, 4.34), (-0.6245, -0.4173, 4.34), (-0.6939, -0.2874, 4.34), (-0.7366, -0.1465, 4.34), (-0.7511, 2.157e-06, 4.34), (-0.7366, 0.1465, 4.34), (-0.6939, 0.2874, 4.34), (-0.6245, 0.4173, 4.34), (-0.5311, 0.5311, 4.34), (-0.4173, 0.6245, 4.34), (-0.2874, 0.6939, 4.34), (-0.1465, 0.7366, 4.34), (-2.269e-06, 0.7511, 4.34), (0.5405, -0.3611, 4.02), (0.0, 0.65, 4.02), (-0.1268, 0.6375, 4.02), (-0.2487, 0.6005, 4.02), (-0.6005, -0.2487, 4.02), (-0.5405, -0.3611, 4.02), (-0.6375, -0.1268, 4.02), (-0.4596, -0.4596, 4.02), (-0.1268, -0.6375, 4.02), (-2.118e-07, -0.65, 4.02), (-0.2487, -0.6005, 4.02), (0.6375, 0.1268, 4.02), (0.3611, 0.5405, 4.02), (0.65, 4.907e-08, 4.02), (0.6005, 0.2487, 4.02), (0.1268, -0.6375, 4.02), (-0.4596, 0.4596, 4.02), (-0.3611, 0.5405, 4.02), (-0.5405, 0.3611, 4.02), (0.6375, -0.1268, 4.02), (0.3611, -0.5405, 4.02), (0.4596, -0.4596, 4.02), (0.6005, -0.2487, 4.02), (-0.65, 6.276e-07, 4.02), (-0.3611, -0.5405, 4.02), (-0.6375, 0.1268, 4.02), (0.4596, 0.4596, 4.02), (0.2487, -0.6005, 4.02), (0.5405, 0.3611, 4.02), (-0.6005, 0.2487, 4.02), (0.2487, 0.6005, 4.02), (0.1268, 0.6375, 4.02), (1.718e-07, 0.975, -0.3601), (1.898e-07, 1.0, -0.3353), (-0.1902, 0.9563, -0.3601), (-0.1951, 0.9808, -0.3353), (-0.3731, 0.9008, -0.3601), (-0.3827, 0.9239, -0.3353), (-0.5417, 0.8107, -0.3601), (-0.5556, 0.8315, -0.3353), (-0.6894, 0.6894, -0.3601), (-0.7071, 0.7071, -0.3353), (-0.8107, 0.5417, -0.3601), (-0.8315, 0.5556, -0.3353), (-0.9008, 0.3731, -0.3601), (-0.9239, 0.3827, -0.3353), (-0.9563, 0.1902, -0.3601), (-0.9808, 0.1951, -0.3353), (-0.975, 9.199e-07, -0.3601), (-1.0, 9.656e-07, -0.3353), (-0.9563, -0.1902, -0.3601), (-0.9808, -0.1951, -0.3353), (-0.9008, -0.3731, -0.3601), (-0.9239, -0.3827, -0.3353), (-0.8107, -0.5417, -0.3601), (-0.8315, -0.5556, -0.3353), (-0.6894, -0.6894, -0.3601), (-0.7071, -0.7071, -0.3353), (-0.5417, -0.8107, -0.3601), (-0.5556, -0.8315, -0.3353), (-0.3731, -0.9008, -0.3601), (-0.3827, -0.9239, -0.3353), (-0.1902, -0.9563, -0.3601), (-0.1951, -0.9808, -0.3353), (-1.194e-07, -0.975, -0.3601), (-1.361e-07, -1.0, -0.3353), (0.1902, -0.9563, -0.3601), (0.1951, -0.9808, -0.3353), (0.3731, -0.9008, -0.3601), (0.3827, -0.9239, -0.3353), (0.5417, -0.8107, -0.3601), (0.5556, -0.8315, -0.3353), (0.6894, -0.6894, -0.3601), (0.7071, -0.7071, -0.3353), (0.8107, -0.5417, -0.3601), (0.8315, -0.5556, -0.3353), (0.9008, -0.3731, -0.3601), (0.9239, -0.3827, -0.3353), (0.9563, -0.1902, -0.3601), (0.9808, -0.1951, -0.3353), (0.975, 6.799e-08, -0.3601), (1.0, 7.55e-08, -0.3353), (0.9563, 0.1902, -0.3601), (0.9808, 0.1951, -0.3353), (0.9008, 0.3731, -0.3601), (0.9239, 0.3827, -0.3353), (0.8107, 0.5417, -0.3601), (0.8315, 0.5556, -0.3353), (0.6894, 0.6894, -0.3601), (0.7071, 0.7071, -0.3353), (0.5417, 0.8107, -0.3601), (0.5556, 0.8315, -0.3353), (0.3731, 0.9008, -0.3601), (0.3827, 0.9239, -0.3353), (0.1902, 0.9563, -0.3601), (0.1951, 0.9808, -0.3353), (-0.1677, 0.8432, 4.662), (-0.1707, 0.8582, 4.647), (-0.329, 0.7943, 4.662), (-0.3349, 0.8084, 4.647), (-0.4776, 0.7148, 4.662), (-0.4861, 0.7276, 4.647), (-0.6079, 0.6079, 4.662), (-0.6187, 0.6187, 4.647), (-0.7148, 0.4776, 4.662), (-0.7276, 0.4861, 4.647), (-0.7943, 0.329, 4.662), (-0.8084, 0.3349, 4.647), (-0.8432, 0.1677, 4.662), (-0.8582, 0.1707, 4.647), (-0.8582, -0.01523, 4.662), (-0.8582, 0.01524, 4.662), (-0.875, 7.647e-07, 4.647), (-0.8432, -0.1677, 4.662), (-0.8582, -0.1707, 4.647), (-0.7943, -0.329, 4.662), (-0.8084, -0.3349, 4.647), (-0.7148, -0.4776, 4.662), (-0.7276, -0.4861, 4.647), (-0.6079, -0.6079, 4.662), (-0.6187, -0.6187, 4.647), (-0.4776, -0.7148, 4.662), (-0.4861, -0.7276, 4.647), (-0.329, -0.7943, 4.662), (-0.3349, -0.8084, 4.647), (-0.1677, -0.8432, 4.662), (-0.1707, -0.8582, 4.647), (-3.187e-07, -0.8597, 4.662), (-3.284e-07, -0.875, 4.647), (0.1677, -0.8432, 4.662), (0.1707, -0.8582, 4.647), (0.329, -0.7943, 4.662), (0.3349, -0.8084, 4.647), (0.4776, -0.7148, 4.662), (0.4861, -0.7276, 4.647), (0.6079, -0.6079, 4.662), (0.6187, -0.6187, 4.647), (0.7148, -0.4776, 4.662), (0.7276, -0.4861, 4.647), (0.7943, -0.329, 4.662), (0.8084, -0.3349, 4.647), (0.8432, -0.1677, 4.662), (0.8582, -0.1707, 4.647), (0.8582, 0.01523, 4.662), (0.8582, -0.01523, 4.662), (0.875, -1.42e-08, 4.647), (0.8432, 0.1677, 4.662), (0.8582, 0.1707, 4.647), (0.7943, 0.329, 4.662), (0.8084, 0.3349, 4.647), (0.7148, 0.4776, 4.662), (0.7276, 0.4861, 4.647), (0.6079, 0.6079, 4.662), (0.6187, 0.6187, 4.647), (0.4776, 0.7148, 4.662), (0.4861, 0.7276, 4.647), (0.329, 0.7943, 4.662), (0.3349, 0.8084, 4.647), (0.1677, 0.8432, 4.662), (0.1707, 0.8582, 4.647), (-5.367e-08, 0.8597, 4.662), (-4.328e-08, 0.875, 4.647), (0.5405, -0.3611, 4.647), (0.5532, -0.3696, 4.662), (0.0, 0.65, 4.647), (9.895e-09, 0.6653, 4.662), (-0.1298, 0.6525, 4.662), (-0.1268, 0.6375, 4.647), (-0.2546, 0.6147, 4.662), (-0.2487, 0.6005, 4.647), (-0.6005, -0.2487, 4.647), (-0.6147, -0.2546, 4.662), (-0.5532, -0.3696, 4.662), (-0.5405, -0.3611, 4.647), (-0.6375, -0.1268, 4.647), (-0.6525, -0.1298, 4.662), (-0.4704, -0.4704, 4.662), (-0.4596, -0.4596, 4.647), (-0.1268, -0.6375, 4.647), (-0.1298, -0.6525, 4.662), (-2.186e-07, -0.6653, 4.662), (-2.118e-07, -0.65, 4.647), (-0.2487, -0.6005, 4.647), (-0.2546, -0.6147, 4.662), (0.6375, 0.1268, 4.647), (0.6525, 0.1298, 4.662), (0.3611, 0.5405, 4.647), (0.3696, 0.5532, 4.662), (0.6638, 0.01523, 4.662), (0.65, 4.907e-08, 4.647), (0.6638, -0.01523, 4.662), (0.6147, 0.2546, 4.662), (0.6005, 0.2487, 4.647), (0.1298, -0.6525, 4.662), (0.1268, -0.6375, 4.647), (-0.4704, 0.4704, 4.662), (-0.4596, 0.4596, 4.647), (-0.3611, 0.5405, 4.647), (-0.3696, 0.5532, 4.662), (-0.5532, 0.3696, 4.662), (-0.5405, 0.3611, 4.647), (0.6375, -0.1268, 4.647), (0.6525, -0.1298, 4.662), (0.3611, -0.5405, 4.647), (0.3696, -0.5532, 4.662), (0.4704, -0.4704, 4.662), (0.4596, -0.4596, 4.647), (0.6147, -0.2546, 4.662), (0.6005, -0.2487, 4.647), (-0.6638, -0.01523, 4.662), (-0.65, 6.276e-07, 4.647), (-0.6638, 0.01523, 4.662), (-0.3696, -0.5532, 4.662), (-0.3611, -0.5405, 4.647), (-0.6375, 0.1268, 4.647), (-0.6525, 0.1298, 4.662), (0.4596, 0.4596, 4.647), (0.4704, 0.4704, 4.662), (0.2487, -0.6005, 4.647), (0.2546, -0.6147, 4.662), (0.5532, 0.3696, 4.662), (0.5405, 0.3611, 4.647), (-0.6147, 0.2546, 4.662), (-0.6005, 0.2487, 4.647), (0.2546, 0.6147, 4.662), (0.2487, 0.6005, 4.647), (0.1298, 0.6525, 4.662), (0.1268, 0.6375, 4.647)], [], [(53, 10, 9, 54), (235, 330, 329, 234), (236, 331, 330, 235), (237, 332, 331, 236), (238, 333, 332, 237), (239, 334, 333, 238), (240, 335, 334, 239), (241, 336, 335, 240), (242, 337, 336, 241), (210, 211, 212, 243, 339, 338, 337, 242), (244, 340, 339, 243), (245, 341, 340, 244), (246, 342, 341, 245), (247, 343, 342, 246), (248, 344, 343, 247), (249, 345, 344, 248), (250, 346, 345, 249), (225, 320, 319, 224), (251, 347, 346, 250), (226, 321, 320, 225), (252, 348, 347, 251), (227, 322, 321, 226), (253, 349, 348, 252), (228, 323, 322, 227), (254, 350, 349, 253), (229, 324, 323, 228), (224, 319, 350, 254), (230, 325, 324, 229), (231, 326, 325, 230), (232, 327, 326, 231), (233, 328, 327, 232), (234, 329, 328, 233), (0, 1, 2, 3, 4, 5, 6, 7, 8, 9, 10, 11, 12, 13, 14, 15, 16, 17, 18, 19, 20, 21, 22, 23, 24, 25, 26, 27, 28, 29, 30, 31), (52, 11, 10, 53), (38, 25, 24, 39), (51, 12, 11, 52), (37, 26, 25, 38), (50, 13, 12, 51), (36, 27, 26, 37), (49, 14, 13, 50), (62, 1, 0, 63), (35, 28, 27, 36), (48, 15, 14, 49), (61, 2, 1, 62), (34, 29, 28, 35), (47, 16, 15, 48), (60, 3, 2, 61), (33, 30, 29, 34), (46, 17, 16, 47), (59, 4, 3, 60), (32, 31, 30, 33), (45, 18, 17, 46), (58, 5, 4, 59), (63, 0, 31, 32), (44, 19, 18, 45), (57, 6, 5, 58), (43, 20, 19, 44), (56, 7, 6, 57), (42, 21, 20, 43), (55, 8, 7, 56), (41, 22, 21, 42), (54, 9, 8, 55), (40, 23, 22, 41), (126, 127, 64, 95), (125, 126, 95, 94), (124, 125, 94, 93), (123, 124, 93, 92), (122, 123, 92, 91), (121, 122, 91, 90), (120, 121, 90, 89), (119, 120, 89, 88), (118, 119, 88, 87), (117, 118, 87, 86), (116, 117, 86, 85), (115, 116, 85, 84), (114, 115, 84, 83), (113, 114, 83, 82), (112, 113, 82, 81), (111, 112, 81, 80), (110, 111, 80, 79), (109, 110, 79, 78), (108, 109, 78, 77), (107, 108, 77, 76), (106, 107, 76, 75), (105, 106, 75, 74), (104, 105, 74, 73), (103, 104, 73, 72), (102, 103, 72, 71), (101, 102, 71, 70), (100, 101, 70, 69), (99, 100, 69, 68), (98, 99, 68, 67), (97, 98, 67, 66), (96, 97, 66, 65), (127, 96, 65, 64), (159, 128, 96, 127), (128, 129, 97, 96), (129, 130, 98, 97), (130, 131, 99, 98), (131, 132, 100, 99), (132, 133, 101, 100), (133, 134, 102, 101), (134, 135, 103, 102), (135, 136, 104, 103), (136, 137, 105, 104), (137, 138, 106, 105), (138, 139, 107, 106), (139, 140, 108, 107), (140, 141, 109, 108), (141, 142, 110, 109), (142, 143, 111, 110), (143, 144, 112, 111), (144, 145, 113, 112), (145, 146, 114, 113), (146, 147, 115, 114), (147, 148, 116, 115), (148, 149, 117, 116), (149, 150, 118, 117), (150, 151, 119, 118), (151, 152, 120, 119), (152, 153, 121, 120), (153, 154, 122, 121), (154, 155, 123, 122), (155, 156, 124, 123), (156, 157, 125, 124), (157, 158, 126, 125), (158, 159, 127, 126), (62, 63, 159, 158), (61, 62, 158, 157), (60, 61, 157, 156), (59, 60, 156, 155), (58, 59, 155, 154), (57, 58, 154, 153), (56, 57, 153, 152), (55, 56, 152, 151), (54, 55, 151, 150), (53, 54, 150, 149), (52, 53, 149, 148), (51, 52, 148, 147), (50, 51, 147, 146), (49, 50, 146, 145), (48, 49, 145, 144), (47, 48, 144, 143), (46, 47, 143, 142), (45, 46, 142, 141), (44, 45, 141, 140), (43, 44, 140, 139), (42, 43, 139, 138), (41, 42, 138, 137), (40, 41, 137, 136), (39, 40, 136, 135), (38, 39, 135, 134), (37, 38, 134, 133), (36, 37, 133, 132), (35, 36, 132, 131), (34, 35, 131, 130), (33, 34, 130, 129), (32, 33, 129, 128), (63, 32, 128, 159), (95, 64, 160, 191), (94, 95, 191, 190), (93, 94, 190, 189), (92, 93, 189, 188), (91, 92, 188, 187), (90, 91, 187, 186), (89, 90, 186, 185), (88, 89, 185, 184), (87, 88, 184, 183), (86, 87, 183, 182), (85, 86, 182, 181), (84, 85, 181, 180), (83, 84, 180, 179), (82, 83, 179, 178), (81, 82, 178, 177), (80, 81, 177, 176), (79, 80, 176, 175), (78, 79, 175, 174), (77, 78, 174, 173), (76, 77, 173, 172), (75, 76, 172, 171), (74, 75, 171, 170), (73, 74, 170, 169), (72, 73, 169, 168), (71, 72, 168, 167), (70, 71, 167, 166), (69, 70, 166, 165), (68, 69, 165, 164), (67, 68, 164, 163), (66, 67, 163, 162), (65, 66, 162, 161), (64, 65, 161, 160), (285, 286, 192, 223), (284, 285, 223, 222), (283, 284, 222, 221), (282, 283, 221, 220), (281, 282, 220, 219), (280, 281, 219, 218), (279, 280, 218, 217), (278, 279, 217, 216), (277, 278, 216, 215), (276, 277, 215, 214), (275, 276, 214, 213), (274, 275, 213, 212), (273, 274, 212, 211), (272, 273, 211, 210), (271, 272, 210, 209), (270, 271, 209, 208), (269, 270, 208, 207), (268, 269, 207, 206), (267, 268, 206, 205), (266, 267, 205, 204), (265, 266, 204, 203), (264, 265, 203, 202), (263, 264, 202, 201), (262, 263, 201, 200), (261, 262, 200, 199), (260, 261, 199, 198), (259, 260, 198, 197), (258, 259, 197, 196), (257, 258, 196, 195), (256, 257, 195, 194), (255, 256, 194, 193), (286, 255, 193, 192), (223, 192, 224, 254), (222, 223, 254, 253), (221, 222, 253, 252), (220, 221, 252, 251), (219, 220, 251, 250), (218, 219, 250, 249), (217, 218, 249, 248), (216, 217, 248, 247), (215, 216, 247, 246), (214, 215, 246, 245), (213, 214, 245, 244), (212, 213, 244, 243), (209, 210, 242, 241), (208, 209, 241, 240), (207, 208, 240, 239), (206, 207, 239, 238), (205, 206, 238, 237), (204, 205, 237, 236), (203, 204, 236, 235), (202, 203, 235, 234), (201, 202, 234, 233), (200, 201, 233, 232), (199, 200, 232, 231), (198, 199, 231, 230), (197, 198, 230, 229), (196, 197, 229, 228), (195, 196, 228, 227), (194, 195, 227, 226), (193, 194, 226, 225), (192, 193, 225, 224), (160, 161, 255, 286), (161, 162, 256, 255), (162, 163, 257, 256), (163, 164, 258, 257), (164, 165, 259, 258), (165, 166, 260, 259), (166, 167, 261, 260), (167, 168, 262, 261), (168, 169, 263, 262), (169, 170, 264, 263), (170, 171, 265, 264), (171, 172, 266, 265), (172, 173, 267, 266), (173, 174, 268, 267), (174, 175, 269, 268), (175, 176, 270, 269), (176, 177, 271, 270), (177, 178, 272, 271), (178, 179, 273, 272), (179, 180, 274, 273), (180, 181, 275, 274), (181, 182, 276, 275), (182, 183, 277, 276), (183, 184, 278, 277), (184, 185, 279, 278), (185, 186, 280, 279), (186, 187, 281, 280), (187, 188, 282, 281), (188, 189, 283, 282), (189, 190, 284, 283), (190, 191, 285, 284), (191, 160, 286, 285), (319, 320, 287, 318), (320, 321, 288, 287), (321, 322, 289, 288), (322, 323, 290, 289), (323, 324, 291, 290), (324, 325, 292, 291), (325, 326, 293, 292), (326, 327, 294, 293), (327, 328, 295, 294), (328, 329, 296, 295), (329, 330, 297, 296), (330, 331, 298, 297), (331, 332, 299, 298), (332, 333, 300, 299), (333, 334, 301, 300), (334, 335, 302, 301), (335, 336, 303, 302), (336, 337, 304, 303), (337, 338, 305, 304), (338, 339, 306, 305), (339, 340, 307, 306), (340, 341, 308, 307), (341, 342, 309, 308), (342, 343, 310, 309), (343, 344, 311, 310), (344, 345, 312, 311), (345, 346, 313, 312), (346, 347, 314, 313), (347, 348, 315, 314), (348, 349, 316, 315), (349, 350, 317, 316), (350, 319, 318, 317), (39, 24, 23, 40), (302, 303, 304, 305, 306, 307, 308, 309, 310, 853, 836, 834, 835, 837, 854, 840, 838, 839, 845, 857, 850, 851, 830, 852, 849, 843, 294, 295, 296, 297, 298, 299, 300, 301), (371, 372, 883, 885), (554, 553, 680, 681), (555, 554, 681, 682), (556, 555, 682, 683), (557, 556, 683, 684), (558, 557, 684, 685), (559, 558, 685, 686), (560, 559, 686, 687), (561, 560, 687, 688), (529, 561, 688, 689, 690, 562, 531, 530), (563, 562, 690, 691), (564, 563, 691, 692), (565, 564, 692, 693), (566, 565, 693, 694), (567, 566, 694, 695), (568, 567, 695, 696), (569, 568, 696, 697), (544, 543, 670, 671), (570, 569, 697, 698), (545, 544, 671, 672), (571, 570, 698, 699), (546, 545, 672, 673), (572, 571, 699, 700), (547, 546, 673, 674), (573, 572, 700, 701), (548, 547, 674, 675), (543, 573, 701, 670), (549, 548, 675, 676), (550, 549, 676, 677), (551, 550, 677, 678), (552, 551, 678, 679), (553, 552, 679, 680), (381, 382, 863, 865), (370, 371, 885, 887), (356, 357, 913, 915), (369, 370, 887, 889), (355, 356, 915, 917), (368, 369, 889, 891), (354, 355, 917, 919), (367, 368, 891, 893), (380, 381, 865, 867), (353, 354, 919, 921), (366, 367, 893, 895), (379, 380, 867, 869), (352, 353, 921, 923), (365, 366, 895, 897), (378, 379, 869, 871), (351, 352, 923, 925), (364, 365, 897, 899), (377, 378, 871, 873), (363, 364, 899, 901), (376, 377, 873, 875), (862, 924, 922, 920, 918, 916, 914, 912, 910, 908, 906, 904, 902, 900, 898, 896, 894, 892, 890, 888, 886, 884, 882, 880, 878, 876, 874, 872, 870, 868, 866, 864), (362, 363, 901, 903), (375, 376, 875, 877), (361, 362, 903, 905), (374, 375, 877, 879), (360, 361, 905, 907), (373, 374, 879, 881), (359, 360, 907, 909), (372, 373, 881, 883), (358, 359, 909, 911), (445, 414, 383, 446), (444, 413, 414, 445), (443, 412, 413, 444), (442, 411, 412, 443), (441, 410, 411, 442), (440, 409, 410, 441), (439, 408, 409, 440), (438, 407, 408, 439), (437, 406, 407, 438), (436, 405, 406, 437), (435, 404, 405, 436), (434, 403, 404, 435), (433, 402, 403, 434), (432, 401, 402, 433), (431, 400, 401, 432), (430, 399, 400, 431), (429, 398, 399, 430), (428, 397, 398, 429), (427, 396, 397, 428), (426, 395, 396, 427), (425, 394, 395, 426), (424, 393, 394, 425), (423, 392, 393, 424), (422, 391, 392, 423), (421, 390, 391, 422), (420, 389, 390, 421), (419, 388, 389, 420), (418, 387, 388, 419), (417, 386, 387, 418), (416, 385, 386, 417), (415, 384, 385, 416), (446, 383, 384, 415), (478, 446, 415, 447), (447, 415, 416, 448), (448, 416, 417, 449), (449, 417, 418, 450), (450, 418, 419, 451), (451, 419, 420, 452), (452, 420, 421, 453), (453, 421, 422, 454), (454, 422, 423, 455), (455, 423, 424, 456), (456, 424, 425, 457), (457, 425, 426, 458), (458, 426, 427, 459), (459, 427, 428, 460), (460, 428, 429, 461), (461, 429, 430, 462), (462, 430, 431, 463), (463, 431, 432, 464), (464, 432, 433, 465), (465, 433, 434, 466), (466, 434, 435, 467), (467, 435, 436, 468), (468, 436, 437, 469), (469, 437, 438, 470), (470, 438, 439, 471), (471, 439, 440, 472), (472, 440, 441, 473), (473, 441, 442, 474), (474, 442, 443, 475), (475, 443, 444, 476), (476, 444, 445, 477), (477, 445, 446, 478), (381, 477, 478, 382), (380, 476, 477, 381), (379, 475, 476, 380), (378, 474, 475, 379), (377, 473, 474, 378), (376, 472, 473, 377), (375, 471, 472, 376), (374, 470, 471, 375), (373, 469, 470, 374), (372, 468, 469, 373), (371, 467, 468, 372), (370, 466, 467, 371), (369, 465, 466, 370), (368, 464, 465, 369), (367, 463, 464, 368), (366, 462, 463, 367), (365, 461, 462, 366), (364, 460, 461, 365), (363, 459, 460, 364), (362, 458, 459, 363), (361, 457, 458, 362), (360, 456, 457, 361), (359, 455, 456, 360), (358, 454, 455, 359), (357, 453, 454, 358), (356, 452, 453, 357), (355, 451, 452, 356), (354, 450, 451, 355), (353, 449, 450, 354), (352, 448, 449, 353), (351, 447, 448, 352), (382, 478, 447, 351), (414, 510, 479, 383), (413, 509, 510, 414), (412, 508, 509, 413), (411, 507, 508, 412), (410, 506, 507, 411), (409, 505, 506, 410), (408, 504, 505, 409), (407, 503, 504, 408), (406, 502, 503, 407), (405, 501, 502, 406), (404, 500, 501, 405), (403, 499, 500, 404), (402, 498, 499, 403), (401, 497, 498, 402), (400, 496, 497, 401), (399, 495, 496, 400), (398, 494, 495, 399), (397, 493, 494, 398), (396, 492, 493, 397), (395, 491, 492, 396), (394, 490, 491, 395), (393, 489, 490, 394), (392, 488, 489, 393), (391, 487, 488, 392), (390, 486, 487, 391), (389, 485, 486, 390), (388, 484, 485, 389), (387, 483, 484, 388), (386, 482, 483, 387), (385, 481, 482, 386), (384, 480, 481, 385), (383, 479, 480, 384), (604, 542, 511, 605), (603, 541, 542, 604), (602, 540, 541, 603), (601, 539, 540, 602), (600, 538, 539, 601), (599, 537, 538, 600), (598, 536, 537, 599), (597, 535, 536, 598), (596, 534, 535, 597), (595, 533, 534, 596), (594, 532, 533, 595), (593, 531, 532, 594), (592, 530, 531, 593), (591, 529, 530, 592), (590, 528, 529, 591), (589, 527, 528, 590), (588, 526, 527, 589), (587, 525, 526, 588), (586, 524, 525, 587), (585, 523, 524, 586), (584, 522, 523, 585), (583, 521, 522, 584), (582, 520, 521, 583), (581, 519, 520, 582), (580, 518, 519, 581), (579, 517, 518, 580), (578, 516, 517, 579), (577, 515, 516, 578), (576, 514, 515, 577), (575, 513, 514, 576), (574, 512, 513, 575), (605, 511, 512, 574), (542, 573, 543, 511), (541, 572, 573, 542), (540, 571, 572, 541), (539, 570, 571, 540), (538, 569, 570, 539), (537, 568, 569, 538), (536, 567, 568, 537), (535, 566, 567, 536), (534, 565, 566, 535), (533, 564, 565, 534), (532, 563, 564, 533), (531, 562, 563, 532), (528, 560, 561, 529), (527, 559, 560, 528), (526, 558, 559, 527), (525, 557, 558, 526), (524, 556, 557, 525), (523, 555, 556, 524), (522, 554, 555, 523), (521, 553, 554, 522), (520, 552, 553, 521), (519, 551, 552, 520), (518, 550, 551, 519), (517, 549, 550, 518), (516, 548, 549, 517), (515, 547, 548, 516), (514, 546, 547, 515), (513, 545, 546, 514), (512, 544, 545, 513), (511, 543, 544, 512), (479, 605, 574, 480), (480, 574, 575, 481), (481, 575, 576, 482), (482, 576, 577, 483), (483, 577, 578, 484), (484, 578, 579, 485), (485, 579, 580, 486), (486, 580, 581, 487), (487, 581, 582, 488), (488, 582, 583, 489), (489, 583, 584, 490), (490, 584, 585, 491), (491, 585, 586, 492), (492, 586, 587, 493), (493, 587, 588, 494), (494, 588, 589, 495), (495, 589, 590, 496), (496, 590, 591, 497), (497, 591, 592, 498), (498, 592, 593, 499), (499, 593, 594, 500), (500, 594, 595, 501), (501, 595, 596, 502), (502, 596, 597, 503), (503, 597, 598, 504), (504, 598, 599, 505), (505, 599, 600, 506), (506, 600, 601, 507), (507, 601, 602, 508), (508, 602, 603, 509), (509, 603, 604, 510), (510, 604, 605, 479), (670, 669, 638, 671), (671, 638, 639, 672), (672, 639, 640, 673), (673, 640, 641, 674), (674, 641, 642, 675), (675, 642, 643, 676), (676, 643, 644, 677), (677, 644, 645, 678), (678, 645, 646, 679), (679, 646, 647, 680), (680, 647, 648, 681), (681, 648, 649, 682), (682, 649, 650, 683), (683, 650, 651, 684), (684, 651, 652, 685), (685, 652, 653, 686), (686, 653, 654, 687), (687, 654, 655, 688), (688, 655, 656, 689), (689, 656, 657, 690), (690, 657, 658, 691), (691, 658, 659, 692), (692, 659, 660, 693), (693, 660, 661, 694), (694, 661, 662, 695), (695, 662, 663, 696), (696, 663, 664, 697), (697, 664, 665, 698), (698, 665, 666, 699), (699, 666, 667, 700), (700, 667, 668, 701), (701, 668, 669, 670), (357, 358, 911, 913), (658, 657, 721, 722), (644, 643, 707, 708), (657, 656, 720, 721), (643, 642, 706, 707), (656, 655, 719, 720), (669, 668, 732, 733), (642, 641, 705, 706), (655, 654, 718, 719), (668, 667, 731, 732), (641, 640, 704, 705), (654, 653, 717, 718), (667, 666, 730, 731), (640, 639, 703, 704), (653, 652, 716, 717), (666, 665, 729, 730), (639, 638, 702, 703), (652, 651, 715, 716), (665, 664, 728, 729), (638, 669, 733, 702), (651, 650, 714, 715), (664, 663, 727, 728), (650, 649, 713, 714), (663, 662, 726, 727), (649, 648, 712, 713), (662, 661, 725, 726), (648, 647, 711, 712), (661, 660, 724, 725), (647, 646, 710, 711), (660, 659, 723, 724), (646, 645, 709, 710), (659, 658, 722, 723), (645, 644, 708, 709), (990, 926, 928, 930, 932, 934, 936, 938, 941, 1041, 1045, 1052, 1029, 1025, 1028, 998, 996, 995, 1056, 1054, 1017, 1047, 1050, 1021, 1015, 1018, 973, 976, 978, 980, 982, 984, 986, 988), (634, 635, 987, 985), (621, 622, 960, 958), (608, 609, 933, 931), (635, 636, 989, 987), (622, 623, 962, 960), (609, 610, 935, 933), (636, 637, 991, 989), (623, 624, 964, 962), (610, 611, 937, 935), (830, 992, 1038, 852), (624, 625, 966, 964), (611, 612, 939, 937), (625, 626, 968, 966), (612, 613, 942, 939), (626, 627, 970, 968), (613, 614, 944, 942), (627, 628, 972, 970), (974, 1020, 1032, 1037, 993, 1035, 1034, 1049, 1023, 1010, 1009, 1013, 1042, 1006, 1002, 1001, 1005, 1039, 940, 943, 945, 947, 949, 951, 953, 955, 957, 959, 961, 963, 965, 967, 969, 971), (628, 629, 975, 972), (615, 616, 948, 946), (629, 630, 977, 975), (616, 617, 950, 948), (630, 631, 979, 977), (617, 618, 952, 950), (631, 632, 981, 979), (618, 619, 954, 952), (632, 633, 983, 981), (619, 620, 956, 954), (606, 607, 929, 927), (620, 621, 958, 956), (616, 615, 756, 755), (717, 716, 812, 813), (615, 614, 757, 756), (716, 715, 811, 812), (614, 613, 758, 757), (715, 714, 810, 811), (613, 612, 759, 758), (714, 713, 809, 810), (612, 611, 760, 759), (713, 712, 808, 809), (611, 610, 761, 760), (637, 636, 735, 734), (712, 711, 807, 808), (610, 609, 762, 761), (636, 635, 736, 735), (711, 710, 806, 807), (609, 608, 763, 762), (635, 634, 737, 736), (710, 709, 805, 806), (608, 607, 764, 763), (634, 633, 738, 737), (709, 708, 804, 805), (607, 606, 765, 764), (633, 632, 739, 738), (708, 707, 803, 804), (606, 637, 734, 765), (632, 631, 740, 739), (707, 706, 802, 803), (733, 732, 828, 829), (631, 630, 741, 740), (706, 705, 801, 802), (732, 731, 827, 828), (607, 608, 931, 929), (633, 634, 985, 983), (630, 629, 742, 741), (705, 704, 800, 801), (731, 730, 826, 827), (629, 628, 743, 742), (704, 703, 799, 800), (730, 729, 825, 826), (628, 627, 744, 743), (703, 702, 798, 799), (729, 728, 824, 825), (627, 626, 745, 744), (702, 733, 829, 798), (728, 727, 823, 824), (626, 625, 746, 745), (727, 726, 822, 823), (625, 624, 747, 746), (726, 725, 821, 822), (624, 623, 748, 747), (725, 724, 820, 821), (623, 622, 749, 748), (724, 723, 819, 820), (622, 621, 750, 749), (723, 722, 818, 819), (621, 620, 751, 750), (722, 721, 817, 818), (620, 619, 752, 751), (721, 720, 816, 817), (619, 618, 753, 752), (720, 719, 815, 816), (618, 617, 754, 753), (719, 718, 814, 815), (617, 616, 755, 754), (718, 717, 813, 814), (756, 757, 789, 788), (757, 758, 790, 789), (758, 759, 791, 790), (759, 760, 792, 791), (760, 761, 793, 792), (734, 735, 767, 766), (761, 762, 794, 793), (735, 736, 768, 767), (762, 763, 795, 794), (736, 737, 769, 768), (763, 764, 796, 795), (737, 738, 770, 769), (764, 765, 797, 796), (738, 739, 771, 770), (765, 734, 766, 797), (739, 740, 772, 771), (740, 741, 773, 772), (741, 742, 774, 773), (742, 743, 775, 774), (743, 744, 776, 775), (744, 745, 777, 776), (745, 746, 778, 777), (746, 747, 779, 778), (747, 748, 780, 779), (748, 749, 781, 780), (749, 750, 782, 781), (750, 751, 783, 782), (751, 752, 784, 783), (752, 753, 785, 784), (753, 754, 786, 785), (754, 755, 787, 786), (755, 756, 788, 787), (828, 797, 766, 829), (827, 796, 797, 828), (826, 795, 796, 827), (825, 794, 795, 826), (824, 793, 794, 825), (823, 792, 793, 824), (822, 791, 792, 823), (821, 790, 791, 822), (820, 789, 790, 821), (819, 788, 789, 820), (818, 787, 788, 819), (817, 786, 787, 818), (816, 785, 786, 817), (815, 784, 785, 816), (814, 783, 784, 815), (813, 782, 783, 814), (812, 781, 782, 813), (811, 780, 781, 812), (810, 779, 780, 811), (809, 778, 779, 810), (808, 777, 778, 809), (807, 776, 777, 808), (806, 775, 776, 807), (805, 774, 775, 806), (804, 773, 774, 805), (803, 772, 773, 804), (802, 771, 772, 803), (801, 770, 771, 802), (800, 769, 770, 801), (799, 768, 769, 800), (798, 767, 768, 799), (829, 766, 767, 798), (844, 1022, 1051, 858), (831, 994, 997, 832), (851, 1036, 992, 830), (859, 1053, 1044, 855), (843, 1019, 1014, 841), (842, 1016, 1055, 860), (860, 1055, 1057, 861), (861, 1057, 994, 831), (840, 1012, 1008, 838), (852, 1038, 1031, 849), (854, 1043, 1012, 840), (833, 999, 1027, 847), (849, 1031, 1019, 843), (841, 1014, 1022, 844), (856, 1046, 1016, 842), (857, 1048, 1033, 850), (614, 615, 946, 944), (846, 1026, 1030, 848), (858, 1051, 1046, 856), (855, 1044, 1040, 853), (838, 1008, 1011, 839), (836, 1004, 1000, 834), (832, 997, 999, 833), (845, 1024, 1048, 857), (837, 1007, 1043, 854), (850, 1033, 1036, 851), (839, 1011, 1024, 845), (294, 843, 841, 844, 858, 856, 842, 860, 861, 831, 832, 833, 847, 846, 848, 859, 855, 853, 310, 311, 312, 313, 314, 315, 316, 317, 318, 287, 288, 289, 290, 291, 292, 293), (834, 1000, 1003, 835), (847, 1027, 1026, 846), (835, 1003, 1007, 837), (848, 1030, 1053, 859), (853, 1040, 1004, 836), (863, 925, 924, 862), (925, 923, 922, 924), (923, 921, 920, 922), (921, 919, 918, 920), (919, 917, 916, 918), (917, 915, 914, 916), (915, 913, 912, 914), (913, 911, 910, 912), (911, 909, 908, 910), (909, 907, 906, 908), (907, 905, 904, 906), (905, 903, 902, 904), (903, 901, 900, 902), (901, 899, 898, 900), (899, 897, 896, 898), (897, 895, 894, 896), (895, 893, 892, 894), (893, 891, 890, 892), (891, 889, 888, 890), (889, 887, 886, 888), (887, 885, 884, 886), (885, 883, 882, 884), (883, 881, 880, 882), (881, 879, 878, 880), (879, 877, 876, 878), (877, 875, 874, 876), (875, 873, 872, 874), (873, 871, 870, 872), (871, 869, 868, 870), (869, 867, 866, 868), (867, 865, 864, 866), (865, 863, 862, 864), (382, 351, 925, 863), (940, 941, 942), (973, 974, 975), (1018, 1019, 1020), (1039, 1040, 1041), (990, 988, 989, 991), (988, 986, 987, 989), (986, 984, 985, 987), (984, 982, 983, 985), (982, 980, 981, 983), (980, 978, 979, 981), (978, 976, 977, 979), (976, 973, 975, 977), (974, 971, 972, 975), (971, 969, 970, 972), (969, 967, 968, 970), (967, 965, 966, 968), (965, 963, 964, 966), (963, 961, 962, 964), (961, 959, 960, 962), (959, 957, 958, 960), (957, 955, 956, 958), (955, 953, 954, 956), (953, 951, 952, 954), (951, 949, 950, 952), (949, 947, 948, 950), (947, 945, 946, 948), (945, 943, 944, 946), (943, 940, 942, 944), (941, 938, 939, 942), (938, 936, 937, 939), (936, 934, 935, 937), (934, 932, 933, 935), (932, 930, 931, 933), (930, 928, 929, 931), (928, 926, 927, 929), (926, 990, 991, 927), (993, 1037, 1038, 992), (995, 996, 997, 994), (996, 998, 999, 997), (1001, 1002, 1003, 1000), (1002, 1006, 1007, 1003), (1005, 1001, 1000, 1004), (1006, 1042, 1043, 1007), (1009, 1010, 1011, 1008), (1013, 1009, 1008, 1012), (1015, 1021, 1022, 1014), (1017, 1054, 1055, 1016), (1018, 1015, 1014, 1019), (1021, 1050, 1051, 1022), (1028, 1025, 1026, 1027), (1010, 1023, 1024, 1011), (1025, 1029, 1030, 1026), (1032, 1020, 1019, 1031), (1034, 1035, 1036, 1033), (1037, 1032, 1031, 1038), (1035, 993, 992, 1036), (1039, 1005, 1004, 1040), (998, 1028, 1027, 999), (1042, 1013, 1012, 1043), (1045, 1041, 1040, 1044), (1047, 1017, 1016, 1046), (1049, 1034, 1033, 1048), (1050, 1047, 1046, 1051), (1023, 1049, 1048, 1024), (1029, 1052, 1053, 1030), (1054, 1056, 1057, 1055), (1052, 1045, 1044, 1053), (1056, 995, 994, 1057), (1041, 941, 940, 1039), (1020, 974, 973, 1018), (637, 606, 927, 991)])
me_cylinder.polygons.foreach_set('use_smooth', [True] * 966)
me_cylinder.materials.append(mat_material_002)
me_cylinder.use_remesh_preserve_volume = False
me_cylinder.use_remesh_preserve_attributes = False
me_cylinder.use_mirror_vertex_groups = False
me_cylinder.update()
me_cylinder_001 = bpy.data.meshes.new('Cylinder.001')
me_cylinder_001.from_pydata([(3.558, 0.1761, -0.3409), (3.558, 0.2794, 0.6924), (3.669, 0.1652, -0.3409), (3.689, 0.2665, 0.6924), (3.776, 0.1328, -0.3409), (3.815, 0.2283, 0.6924), (3.874, 0.08033, -0.3409), (3.932, 0.1662, 0.6924), (3.96, 0.009653, -0.3409), (4.033, 0.08272, 0.6924), (4.031, -0.07647, -0.3409), (4.117, -0.01906, 0.6924), (4.083, -0.1747, -0.3409), (4.179, -0.1352, 0.6924), (4.116, -0.2813, -0.3409), (4.217, -0.2612, 0.6924), (4.127, -0.3922, -0.3409), (4.23, -0.3922, 0.6924), (4.116, -0.5031, -0.3409), (4.217, -0.5232, 0.6924), (4.083, -0.6097, -0.3409), (4.179, -0.6492, 0.6924), (4.031, -0.708, -0.3409), (4.117, -0.7654, 0.6924), (3.96, -0.7941, -0.3409), (4.033, -0.8671, 0.6924), (3.874, -0.8648, -0.3409), (3.932, -0.9507, 0.6924), (3.776, -0.9173, -0.3409), (3.815, -1.013, 0.6924), (3.669, -0.9496, -0.3409), (3.689, -1.051, 0.6924), (3.558, -0.9605, -0.3409), (3.558, -1.064, 0.6924), (3.448, -0.9496, -0.3409), (3.427, -1.051, 0.6924), (3.341, -0.9173, -0.3409), (3.301, -1.013, 0.6924), (3.243, -0.8648, -0.3409), (3.185, -0.9507, 0.6924), (3.157, -0.7941, -0.3409), (3.083, -0.8671, 0.6924), (3.086, -0.708, -0.3409), (3.0, -0.7654, 0.6924), (3.033, -0.6097, -0.3409), (2.938, -0.6492, 0.6924), (3.001, -0.5031, -0.3409), (2.9, -0.5232, 0.6924), (2.99, -0.3922, -0.3409), (2.887, -0.3922, 0.6924), (3.001, -0.2813, -0.3409), (2.9, -0.2612, 0.6924), (3.033, -0.1747, -0.3409), (2.938, -0.1352, 0.6924), (3.086, -0.07647, -0.3409), (3.0, -0.01906, 0.6924), (3.157, 0.009653, -0.3409), (3.083, 0.08272, 0.6924), (3.243, 0.08033, -0.3409), (3.185, 0.1662, 0.6924), (3.341, 0.1328, -0.3409), (3.301, 0.2283, 0.6924), (3.448, 0.1652, -0.3409), (3.427, 0.2665, 0.6924)], [], [(0, 1, 3, 2), (2, 3, 5, 4), (4, 5, 7, 6), (6, 7, 9, 8), (8, 9, 11, 10), (10, 11, 13, 12), (12, 13, 15, 14), (14, 15, 17, 16), (16, 17, 19, 18), (18, 19, 21, 20), (20, 21, 23, 22), (22, 23, 25, 24), (24, 25, 27, 26), (26, 27, 29, 28), (28, 29, 31, 30), (30, 31, 33, 32), (32, 33, 35, 34), (34, 35, 37, 36), (36, 37, 39, 38), (38, 39, 41, 40), (40, 41, 43, 42), (42, 43, 45, 44), (44, 45, 47, 46), (46, 47, 49, 48), (48, 49, 51, 50), (50, 51, 53, 52), (52, 53, 55, 54), (54, 55, 57, 56), (56, 57, 59, 58), (58, 59, 61, 60), (3, 1, 63, 61, 59, 57, 55, 53, 51, 49, 47, 45, 43, 41, 39, 37, 35, 33, 31, 29, 27, 25, 23, 21, 19, 17, 15, 13, 11, 9, 7, 5), (60, 61, 63, 62), (62, 63, 1, 0), (0, 2, 4, 6, 8, 10, 12, 14, 16, 18, 20, 22, 24, 26, 28, 30, 32, 34, 36, 38, 40, 42, 44, 46, 48, 50, 52, 54, 56, 58, 60, 62)])
me_cylinder_001.polygons.foreach_set('use_smooth', [True] * 34)
me_cylinder_001.materials.append(mat_cork)
me_cylinder_001.use_remesh_preserve_volume = False
me_cylinder_001.use_remesh_preserve_attributes = False
me_cylinder_001.use_mirror_vertex_groups = False
me_cylinder_001.update()
me_plane_001 = bpy.data.meshes.new('Plane.001')
me_plane_001.from_pydata([(-1.0, -1.0, 0.0), (1.0, -1.0, 0.0), (-1.0, 1.0, 0.0), (1.0, 1.0, 0.0)], [], [(0, 1, 3, 2)])
me_plane_001.materials.append(mat_material_001)
me_plane_001.use_remesh_preserve_volume = False
me_plane_001.use_remesh_preserve_attributes = False
me_plane_001.use_mirror_vertex_groups = False
me_plane_001.update()
me_plane = bpy.data.meshes.new('Plane')
me_plane.from_pydata([(-1.0, -1.0, 0.0), (1.0, -1.0, 0.0), (-1.0, 1.0, 0.0), (1.0, 1.0, 0.0)], [], [(0, 1, 3, 2)])
me_plane.materials.append(mat_material_001)
me_plane.use_remesh_preserve_volume = False
me_plane.use_remesh_preserve_attributes = False
me_plane.use_mirror_vertex_groups = False
me_plane.update()

# ---- objects
ob_bottle = bpy.data.objects.new('Bottle', me_cylinder)
ob_cork = bpy.data.objects.new('Cork', me_cylinder_001)
ob_leftwall = bpy.data.objects.new('LeftWall', me_plane_001)
ob_ground = bpy.data.objects.new('Ground', me_plane)
ob_sun = bpy.data.objects.new('Sun', light_sun_001)
ob_camera = bpy.data.objects.new('Camera', cam_camera)

# ---- transforms, parenting, visibility, modifiers, constraints
ob_bottle.location = (-4.697, -0.4448, 0.3682)
ob_bottle.lineart.crease_threshold = 0.0
_m = ob_bottle.modifiers.new('Auto Smooth', 'NODES')
_m.node_group = ng_auto_smooth
_gi = [s.identifier for s in ng_auto_smooth.interface.items_tree if s.item_type == 'SOCKET' and s.in_out == 'INPUT']
_m[_gi[1]] = 0.5236  # Angle
ob_cork.location = (-8.261, -0.056, 4.62)
ob_cork.lineart.crease_threshold = 0.0
ob_leftwall.location = (-8.5, 0.0, 8.5)
ob_leftwall.rotation_euler = (0.0, 1.571, 0.0)
ob_leftwall.scale = (8.5, 8.5, 8.554)
ob_leftwall.lineart.crease_threshold = 0.0
ob_ground.location = (0.0, 0.0, 0.0)
ob_ground.scale = (8.5, 8.5, 8.554)
ob_ground.lineart.crease_threshold = 0.0
ob_sun.location = (-0.1928, -2.817, 7.44)
ob_sun.rotation_euler = (0.3264, 0.761, 0.0)
ob_sun.lineart.crease_threshold = 0.0
ob_camera.location = (6.754, -0.9324, 8.11)
ob_camera.rotation_euler = (1.129, -0.02443, 1.531)
ob_camera.lock_rotations_4d = False
ob_camera.empty_display_type = 'ARROWS'
ob_camera.color = (0.0, 0.0, 0.0, 0.0)
ob_camera.display_type = 'WIRE'
ob_camera.lineart.crease_threshold = 0.0

# ---- collection membership
col_collection_1.objects.link(ob_bottle)
col_collection_2.objects.link(ob_cork)
col_collection_3.objects.link(ob_leftwall)
col_collection_3.objects.link(ob_ground)
col_collection_4.objects.link(ob_sun)
col_collection_4.objects.link(ob_camera)

# ---- scene / render settings (as saved in the file)
scene.camera = ob_camera
scene.frame_start = 1; scene.frame_end = 250; scene.frame_set(1)
scene.render.engine = 'CYCLES'
scene.render.resolution_x = 1080
scene.render.resolution_y = 1920
scene.render.resolution_percentage = 50
scene.render.dither_intensity = 0.0
scene.cycles.use_denoising = False
scene.cycles.samples = 128
scene.cycles.sampling_pattern = 'TABULATED_SOBOL'
scene.cycles.use_adaptive_sampling = False
scene.cycles.use_light_tree = False
scene.cycles.blur_glossy = 3.05
scene.cycles.max_bounces = 20
scene.cycles.glossy_bounces = 5
scene.cycles.transmission_bounces = 20
scene.cycles.sample_clamp_indirect = 0.0
scene.view_settings.view_transform = 'Standard'
bpy.context.view_layer.update()
